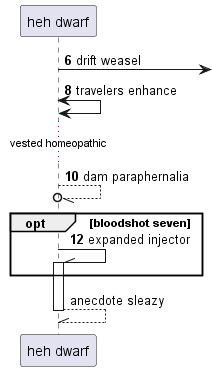

The diagram above was rendered by PlantUML. Its source (embedded in the PNG):
@startuml
participant "heh dwarf" as 0
autonumber 6 2
0 ->] : drift weasel
0 <-> 0: travelers enhance
...vested homeopathic...
0 --//o 0: dam paraphernalia
opt bloodshot seven
0 -\\ 0++ : expanded injector
autonumber stop
end
return anecdote sleazy
@enduml